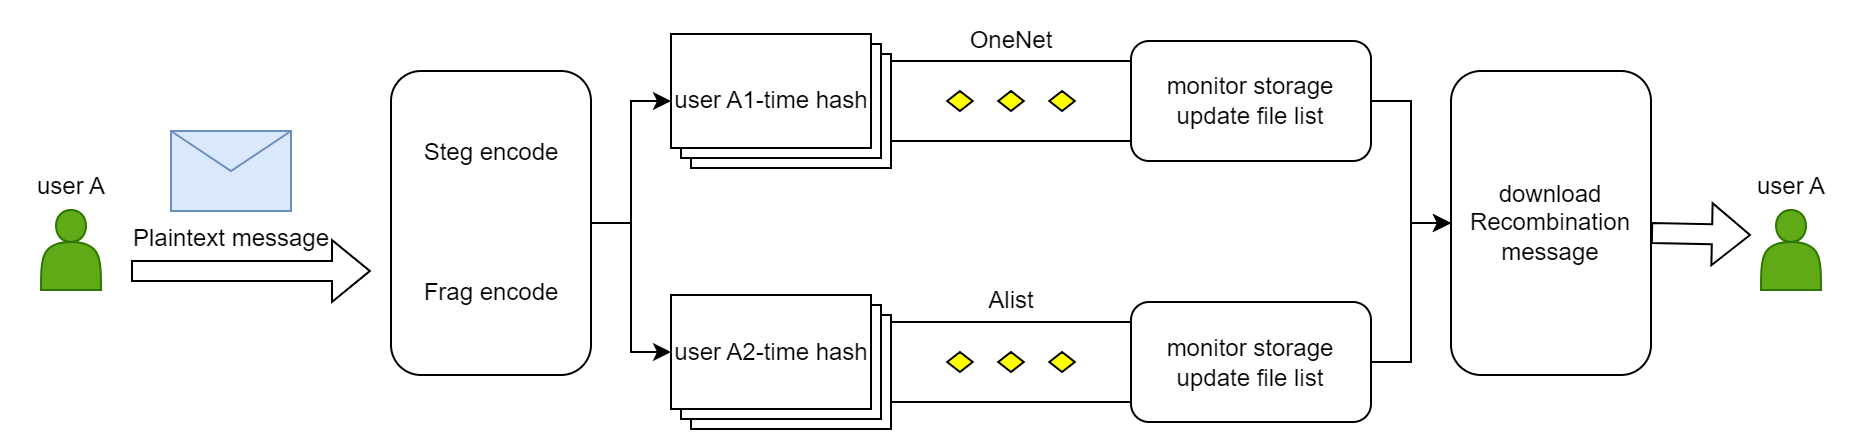

The diagram above was exported from draw.io. Its source (the exported page's mxGraphModel, read from the mxfile embedded in the PNG):
<mxGraphModel dx="2048" dy="765" grid="1" gridSize="10" guides="1" tooltips="1" connect="1" arrows="1" fold="1" page="1" pageScale="1" pageWidth="827" pageHeight="1169" math="0" shadow="0">
  <root>
    <mxCell id="0" />
    <mxCell id="1" parent="0" />
    <mxCell id="d757lSOZf5hQAqdt0sfM-25" value="" style="verticalLabelPosition=bottom;verticalAlign=top;html=1;shape=mxgraph.basic.layered_rect;dx=10;outlineConnect=0;whiteSpace=wrap;" vertex="1" parent="1">
      <mxGeometry x="200" y="310" width="110" height="67" as="geometry" />
    </mxCell>
    <mxCell id="d757lSOZf5hQAqdt0sfM-24" value="" style="verticalLabelPosition=bottom;verticalAlign=top;html=1;shape=mxgraph.basic.layered_rect;dx=10;outlineConnect=0;whiteSpace=wrap;" vertex="1" parent="1">
      <mxGeometry x="200" y="179.5" width="110" height="67" as="geometry" />
    </mxCell>
    <mxCell id="d757lSOZf5hQAqdt0sfM-29" style="edgeStyle=orthogonalEdgeStyle;rounded=0;orthogonalLoop=1;jettySize=auto;html=1;" edge="1" parent="1" source="d757lSOZf5hQAqdt0sfM-21" target="d757lSOZf5hQAqdt0sfM-24">
      <mxGeometry relative="1" as="geometry" />
    </mxCell>
    <mxCell id="d757lSOZf5hQAqdt0sfM-30" style="edgeStyle=orthogonalEdgeStyle;rounded=0;orthogonalLoop=1;jettySize=auto;html=1;entryX=0;entryY=0;entryDx=0;entryDy=28.5;entryPerimeter=0;" edge="1" parent="1" source="d757lSOZf5hQAqdt0sfM-21" target="d757lSOZf5hQAqdt0sfM-25">
      <mxGeometry relative="1" as="geometry" />
    </mxCell>
    <mxCell id="d757lSOZf5hQAqdt0sfM-21" value="" style="rounded=1;whiteSpace=wrap;html=1;" vertex="1" parent="1">
      <mxGeometry x="60" y="198" width="100" height="152" as="geometry" />
    </mxCell>
    <mxCell id="d757lSOZf5hQAqdt0sfM-1" value="OneNet" style="text;html=1;align=center;verticalAlign=middle;resizable=0;points=[];autosize=1;strokeColor=none;fillColor=none;" vertex="1" parent="1">
      <mxGeometry x="340" y="168" width="60" height="30" as="geometry" />
    </mxCell>
    <mxCell id="d757lSOZf5hQAqdt0sfM-2" value="Alist" style="text;html=1;align=center;verticalAlign=middle;resizable=0;points=[];autosize=1;strokeColor=none;fillColor=none;" vertex="1" parent="1">
      <mxGeometry x="345" y="298" width="50" height="30" as="geometry" />
    </mxCell>
    <mxCell id="d757lSOZf5hQAqdt0sfM-3" value="user A" style="text;html=1;align=center;verticalAlign=middle;resizable=0;points=[];autosize=1;strokeColor=none;fillColor=none;" vertex="1" parent="1">
      <mxGeometry x="-130" y="240.5" width="60" height="30" as="geometry" />
    </mxCell>
    <mxCell id="d757lSOZf5hQAqdt0sfM-6" value="Steg encode" style="text;html=1;align=center;verticalAlign=middle;resizable=0;points=[];autosize=1;strokeColor=none;fillColor=none;" vertex="1" parent="1">
      <mxGeometry x="65" y="224" width="90" height="30" as="geometry" />
    </mxCell>
    <mxCell id="d757lSOZf5hQAqdt0sfM-9" value="Frag encode" style="text;html=1;align=center;verticalAlign=middle;resizable=0;points=[];autosize=1;strokeColor=none;fillColor=none;" vertex="1" parent="1">
      <mxGeometry x="65" y="294" width="90" height="30" as="geometry" />
    </mxCell>
    <mxCell id="d757lSOZf5hQAqdt0sfM-11" value="user A1-time hash" style="text;html=1;align=center;verticalAlign=middle;resizable=0;points=[];autosize=1;strokeColor=none;fillColor=none;" vertex="1" parent="1">
      <mxGeometry x="190" y="198" width="120" height="30" as="geometry" />
    </mxCell>
    <mxCell id="d757lSOZf5hQAqdt0sfM-12" value="user A2-time hash" style="text;html=1;align=center;verticalAlign=middle;resizable=0;points=[];autosize=1;strokeColor=none;fillColor=none;" vertex="1" parent="1">
      <mxGeometry x="190" y="324" width="120" height="30" as="geometry" />
    </mxCell>
    <mxCell id="d757lSOZf5hQAqdt0sfM-16" value="" style="shape=actor;whiteSpace=wrap;html=1;fillColor=#60a917;fontColor=#ffffff;strokeColor=#2D7600;" vertex="1" parent="1">
      <mxGeometry x="-115" y="267.5" width="30" height="40" as="geometry" />
    </mxCell>
    <mxCell id="d757lSOZf5hQAqdt0sfM-18" value="Plaintext message" style="shape=message;html=1;html=1;outlineConnect=0;labelPosition=center;verticalLabelPosition=bottom;align=center;verticalAlign=top;fillColor=#dae8fc;strokeColor=#6c8ebf;" vertex="1" parent="1">
      <mxGeometry x="-50" y="228" width="60" height="40" as="geometry" />
    </mxCell>
    <mxCell id="d757lSOZf5hQAqdt0sfM-26" value="" style="verticalLabelPosition=bottom;verticalAlign=top;html=1;shape=mxgraph.flowchart.parallel_mode;pointerEvents=1" vertex="1" parent="1">
      <mxGeometry x="310" y="323.5" width="120" height="40" as="geometry" />
    </mxCell>
    <mxCell id="d757lSOZf5hQAqdt0sfM-28" value="" style="verticalLabelPosition=bottom;verticalAlign=top;html=1;shape=mxgraph.flowchart.parallel_mode;pointerEvents=1" vertex="1" parent="1">
      <mxGeometry x="310" y="193" width="120" height="40" as="geometry" />
    </mxCell>
    <mxCell id="d757lSOZf5hQAqdt0sfM-31" value="" style="shape=flexArrow;endArrow=classic;html=1;rounded=0;" edge="1" parent="1">
      <mxGeometry width="50" height="50" relative="1" as="geometry">
        <mxPoint x="-70" y="298" as="sourcePoint" />
        <mxPoint x="50" y="298" as="targetPoint" />
        <Array as="points" />
      </mxGeometry>
    </mxCell>
    <mxCell id="d757lSOZf5hQAqdt0sfM-32" value="download&lt;div&gt;Recombination message&lt;br&gt;&lt;/div&gt;" style="rounded=1;whiteSpace=wrap;html=1;" vertex="1" parent="1">
      <mxGeometry x="590" y="198" width="100" height="152" as="geometry" />
    </mxCell>
    <mxCell id="d757lSOZf5hQAqdt0sfM-36" style="edgeStyle=orthogonalEdgeStyle;rounded=0;orthogonalLoop=1;jettySize=auto;html=1;entryX=0;entryY=0.5;entryDx=0;entryDy=0;" edge="1" parent="1" source="d757lSOZf5hQAqdt0sfM-34" target="d757lSOZf5hQAqdt0sfM-32">
      <mxGeometry relative="1" as="geometry" />
    </mxCell>
    <mxCell id="d757lSOZf5hQAqdt0sfM-34" value="&lt;span style=&quot;text-wrap: nowrap;&quot;&gt;monitor storage&lt;/span&gt;&lt;div&gt;&lt;span style=&quot;text-wrap: nowrap; background-color: initial;&quot;&gt;update file list&lt;/span&gt;&lt;/div&gt;" style="rounded=1;whiteSpace=wrap;html=1;" vertex="1" parent="1">
      <mxGeometry x="430" y="183" width="120" height="60" as="geometry" />
    </mxCell>
    <mxCell id="d757lSOZf5hQAqdt0sfM-37" style="edgeStyle=orthogonalEdgeStyle;rounded=0;orthogonalLoop=1;jettySize=auto;html=1;entryX=0;entryY=0.5;entryDx=0;entryDy=0;" edge="1" parent="1" source="d757lSOZf5hQAqdt0sfM-35" target="d757lSOZf5hQAqdt0sfM-32">
      <mxGeometry relative="1" as="geometry" />
    </mxCell>
    <mxCell id="d757lSOZf5hQAqdt0sfM-35" value="&lt;span style=&quot;text-wrap: nowrap;&quot;&gt;monitor storage&lt;/span&gt;&lt;div&gt;&lt;span style=&quot;text-wrap: nowrap; background-color: initial;&quot;&gt;update file list&lt;/span&gt;&lt;/div&gt;" style="rounded=1;whiteSpace=wrap;html=1;" vertex="1" parent="1">
      <mxGeometry x="430" y="313.5" width="120" height="60" as="geometry" />
    </mxCell>
    <mxCell id="d757lSOZf5hQAqdt0sfM-38" value="user A" style="text;html=1;align=center;verticalAlign=middle;resizable=0;points=[];autosize=1;strokeColor=none;fillColor=none;" vertex="1" parent="1">
      <mxGeometry x="730" y="240.5" width="60" height="30" as="geometry" />
    </mxCell>
    <mxCell id="d757lSOZf5hQAqdt0sfM-39" value="" style="shape=actor;whiteSpace=wrap;html=1;fillColor=#60a917;fontColor=#ffffff;strokeColor=#2D7600;" vertex="1" parent="1">
      <mxGeometry x="745" y="267.5" width="30" height="40" as="geometry" />
    </mxCell>
    <mxCell id="d757lSOZf5hQAqdt0sfM-40" value="" style="shape=flexArrow;endArrow=classic;html=1;rounded=0;" edge="1" parent="1">
      <mxGeometry width="50" height="50" relative="1" as="geometry">
        <mxPoint x="690" y="279" as="sourcePoint" />
        <mxPoint x="740" y="280" as="targetPoint" />
      </mxGeometry>
    </mxCell>
  </root>
</mxGraphModel>